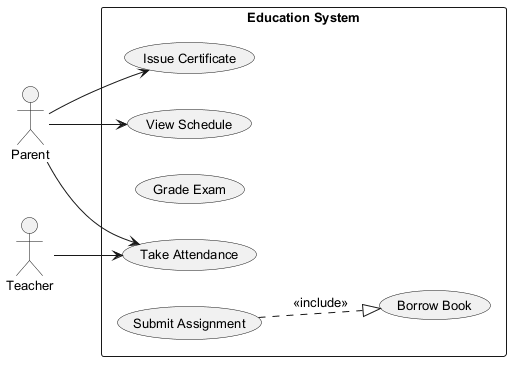

The diagram above was rendered by PlantUML. Its source (embedded in the PNG):
@startuml
skinparam backgroundColor #FFFFFF
skinparam classBackgroundColor #F3E5F5
skinparam classBorderColor #6A1B9A
skinparam defaultFontSize 13
left to right direction
actor "Parent" as P
actor "Teacher" as T
rectangle "Education System" {
  usecase "Issue Certificate" as UC_IssueCertificate
  usecase "View Schedule" as UC_ViewSchedule
  usecase "Borrow Book" as UC_BorrowBook
  usecase "Grade Exam" as UC_GradeExam
  usecase "Take Attendance" as UC_TakeAttendance
  usecase "Submit Assignment" as UC_SubmitAssignment
}
P --> UC_TakeAttendance
P --> UC_IssueCertificate
P --> UC_ViewSchedule
T --> UC_TakeAttendance
UC_SubmitAssignment ..|> UC_BorrowBook : <<include>>
@enduml